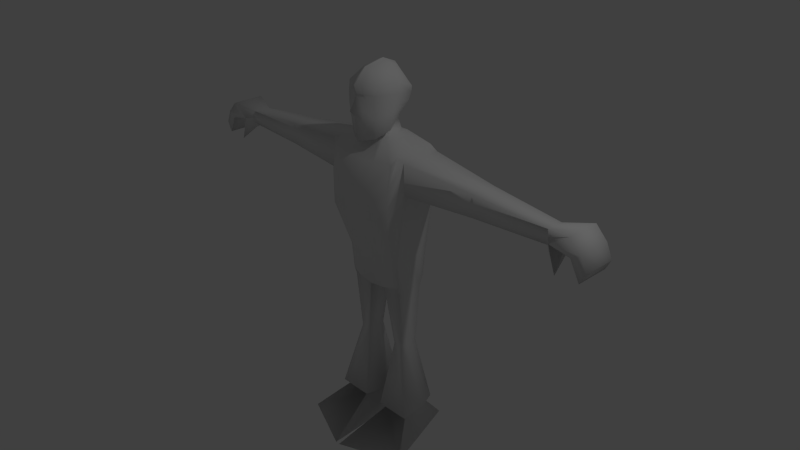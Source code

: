 # Source: Campones.blend  (saved by Blender 2.72.0; exported with 4.5.12 LTS)
import bpy
from mathutils import Matrix  # noqa: F401  (used for matrix-valued properties, if any)

bpy.ops.wm.read_factory_settings(use_empty=True)
scene = bpy.context.scene
scene.name = 'Scene'

# ---- collections
col_collection_1 = bpy.data.collections.new('Collection 1'); scene.collection.children.link(col_collection_1)

# ---- materials (node trees are filled in below, after node groups)
mat_material = bpy.data.materials.new('Material')
mat_material.alpha_threshold = 0.0
mat_material.use_transparent_shadow = False
mat_material.roughness = 0.5
mat_material.line_color = (0.0, 0.0, 0.0, 1.0)

# ---- material node trees

# ---- world
world_world = bpy.data.worlds.new('World'); scene.world = world_world
world_world.color = (0.05088, 0.05088, 0.05088)
world_world.use_sun_shadow = False
world_world.sun_shadow_jitter_overblur = 0.0
world_world.cycles.sampling_method = 'MANUAL'
world_world.cycles.sample_map_resolution = 256

# ---- cameras
cam_camera = bpy.data.cameras.new('Camera')
cam_camera.clip_end = 100.0
cam_camera.lens = 35.0
cam_camera.sensor_width = 32.0
cam_camera.sensor_height = 18.0
cam_camera.ortho_scale = 7.314
cam_camera.dof.focus_distance = 0.0
cam_camera.dof.aperture_fstop = 128.0

# ---- lights
light_lamp = bpy.data.lights.new('Lamp', 'POINT')
light_lamp.transmission_factor = 0.0
light_lamp.cutoff_distance = 30.0
light_lamp.energy = 100.0
light_lamp.shadow_buffer_clip_start = 1.001
light_lamp.shadow_soft_size = 0.1
light_lamp.shadow_maximum_resolution = 0.006
light_lamp.use_absolute_resolution = True
light_lamp.cycles.use_multiple_importance_sampling = False

# ---- meshes
me_cube = bpy.data.meshes.new('Cube')
me_cube.from_pydata([(0.0, 0.2744, 0.01469), (0.0, -0.3327, 0.01469), (-0.4216, -0.2447, 0.01469), (-0.4216, 0.2744, 0.01469), (0.0, 0.2392, 1.609), (0.0, -0.4667, 1.409), (-0.4971, -0.38, 1.409), (-0.4703, 0.3165, 1.489), (-0.4216, -0.181, 0.01469), (0.0, -0.1319, 1.609), (-0.5203, -0.2794, 1.489), (-0.4216, 0.1754, 0.01469), (-0.5203, 0.2726, 1.489), (0.0, 0.1632, 1.609), (0.0, 0.447, 1.42), (0.0, -0.5721, 1.088), (-0.4971, -0.4372, 1.088), (-0.5217, 0.3387, 1.42), (-0.623, -0.2794, 1.446), (-0.623, 0.2726, 1.446), (-0.6184, -0.2794, 1.022), (-0.6184, 0.2726, 1.022), (0.0, 0.447, 0.9715), (0.0, -0.5056, 0.6399), (-0.4971, -0.4372, 0.6399), (-0.5217, 0.3387, 0.9715), (0.0, 0.2644, -0.3035), (0.0, -0.2904, -0.4088), (-0.4216, -0.2117, -0.3657), (-0.4216, 0.2366, -0.3035), (0.0, -0.181, -0.4623), (-0.4216, -0.181, -0.4623), (-0.4216, 0.1754, -0.4623), (0.0, 0.1754, -0.4623), (-0.2187, 0.2744, 0.01469), (-0.2187, -0.3327, 0.01469), (-0.1471, 0.2392, 1.609), (-0.2749, -0.4461, 1.409), (-0.1374, -0.1319, 1.609), (-0.1374, 0.1632, 1.609), (-0.2749, -0.5446, 1.088), (-0.2749, 0.4214, 1.42), (-0.2749, 0.4245, 0.9715), (-0.2749, -0.5056, 0.6399), (-0.2187, 0.2644, -0.3035), (-0.2187, -0.2825, -0.3824), (-0.1299, -0.181, -0.4623), (-0.1299, 0.1754, -0.4623), (0.0, -0.2922, 2.475), (0.0, 0.1828, 2.451), (-0.09211, -0.2185, 2.464), (-0.09379, 0.1302, 2.441), (-0.07703, 0.1515, 1.771), (-0.07703, -0.1194, 1.66), (0.0, 0.1515, 1.771), (0.0, -0.1194, 1.662), (-1.627, -0.1791, 1.338), (-1.627, 0.1723, 1.338), (-1.627, -0.1791, 1.053), (-1.627, 0.1723, 1.053), (-2.623, -0.1166, 1.253), (-2.623, 0.1098, 1.253), (-2.623, -0.1166, 1.069), (-2.623, 0.1098, 1.069), (-2.967, -0.2279, 1.324), (-2.967, 0.2276, 1.324), (-2.819, -0.2279, 0.824), (-2.695, 0.1689, 1.017), (-0.6268, -0.2794, 1.196), (-0.6268, 0.2726, 1.196), (0.0, 0.447, 1.196), (0.0, -0.5721, 0.8641), (-0.4971, -0.4372, 0.8641), (-0.5217, 0.3387, 1.196), (-0.2749, -0.5446, 0.8641), (-0.2749, 0.4272, 1.196), (-1.627, -0.1791, 1.196), (-1.627, 0.1723, 1.196), (-2.623, -0.1166, 1.161), (-2.623, 0.1098, 1.161), (-2.713, -0.2279, 1.155), (-2.713, 0.2276, 1.155), (-3.116, -0.2279, 1.166), (-3.116, 0.2276, 1.166), (-2.998, -0.2279, 1.098), (-2.998, 0.2276, 1.098), (-3.196, -0.2279, 0.9816), (-3.196, 0.2276, 0.9816), (-3.127, -0.2279, 0.8479), (-3.127, 0.2276, 0.8479), (-0.3912, -0.1275, -1.298), (-0.3912, 0.1219, -1.298), (-0.2491, -0.1275, -1.298), (-0.2491, 0.1219, -1.298), (-0.5384, -0.2107, -2.286), (-0.4498, 0.205, -2.286), (-0.2131, -0.2107, -2.286), (-0.2131, 0.205, -2.286), (-0.8561, -0.6498, -2.658), (-0.4814, 0.5077, -2.658), (-0.02941, -0.9855, -2.658), (-0.1093, 0.5077, -2.658), (-0.1999, -0.3318, 1.646), (-0.1108, 0.1469, 1.828), (0.0, 0.1588, 1.828), (0.0, -0.4421, 1.598), (-0.242, -0.3279, 2.287), (-0.2062, 0.263, 2.171), (0.0, 0.2923, 2.171), (0.0, -0.4709, 2.287), (-0.2301, -0.3506, 2.184), (-0.1943, 0.2627, 2.093), (0.0, 0.2627, 2.093), (0.0, -0.4322, 2.184), (-0.4216, -0.002814, 0.01469), (-0.5203, -0.00339, 1.489), (-0.623, -0.00339, 1.446), (-0.6184, -0.00339, 1.022), (-0.4216, -0.002814, -0.4623), (0.0, -0.002814, -0.4623), (-0.1374, 0.01566, 1.609), (-0.1299, -0.002814, -0.4623), (0.0, -0.007145, 2.532), (-0.1288, -0.00339, 2.481), (-0.07703, 0.01607, 1.715), (-1.627, -0.00339, 1.338), (-1.627, -0.00339, 1.053), (-2.623, -0.00339, 1.253), (-2.623, -0.00339, 1.069), (-2.967, -0.0001262, 1.324), (-2.78, -0.00339, 0.9545), (-2.785, -0.00339, 1.142), (-3.116, -0.0001262, 1.166), (-3.017, -0.00339, 1.09), (-3.196, -0.0001262, 0.9816), (-3.127, -0.0001262, 0.8479), (-0.3912, -0.002814, -1.298), (-0.2491, -0.002814, -1.298), (-0.4941, -0.002814, -2.286), (-0.2131, -0.002814, -2.286), (-0.6687, -0.07104, -2.658), (-0.06934, -0.2389, -2.658), (-0.2318, -0.1228, 1.713), (-0.2707, -0.03813, 2.29), (0.0, -0.03813, 2.29), (-0.2683, -0.05078, 2.154), (0.0, -0.05078, 2.199), (-0.2204, -0.3626, 2.012), (-0.192, 0.2257, 2.008), (0.0, 0.2295, 2.008), (0.0, -0.5452, 1.996), (-0.2566, -0.0738, 2.013), (-0.2145, -0.3537, 1.906), (-0.1685, 0.2029, 1.956), (0.0, 0.209, 1.956), (0.0, -0.4687, 1.923), (-0.2494, -0.08796, 1.926), (-0.0481, -0.1319, 1.609), (-0.0481, 0.1632, 1.609), (-0.07658, 0.2744, 0.01469), (-0.07658, -0.3327, 0.01469), (-0.05151, 0.2392, 1.609), (-0.09627, -0.4595, 1.409), (-0.09627, -0.5625, 1.088), (-0.09627, 0.438, 1.42), (-0.09627, 0.4391, 0.9715), (-0.09627, -0.5056, 0.6399), (-0.07658, 0.2644, -0.3035), (-0.07329, -0.281, -0.4037), (-0.04548, -0.181, -0.4623), (-0.04548, 0.1754, -0.4623), (-0.03226, -0.2664, 2.471), (-0.03285, 0.1644, 2.447), (-0.02698, 0.1515, 1.771), (-0.02698, -0.1194, 1.661), (-0.09627, -0.5625, 0.8641), (-0.09627, 0.4401, 1.196), (-0.03881, 0.1547, 1.828), (-0.07, -0.4035, 1.615), (-0.07223, 0.282, 2.171), (-0.08477, -0.4208, 2.287), (-0.06804, 0.2627, 2.093), (-0.08058, -0.4036, 2.184), (-0.04548, -0.002814, -0.4623), (-0.0451, -0.00583, 2.514), (-0.06723, 0.2281, 2.008), (-0.0772, -0.4386, 2.002), (-0.05901, 0.2069, 1.956), (-0.07512, -0.4284, 1.89), (-0.1421, 0.3084, -2.262), (-0.1421, -0.314, -2.262), (-0.4965, 0.3084, -2.262), (-0.6219, -0.314, -2.262), (-0.05318, -0.002814, -2.262), (-0.6188, 0.03858, -2.239)], [], [(2, 8, 31, 28), (38, 10, 6, 37), (40, 37, 6, 16), (19, 12, 7, 17), (42, 34, 3, 25), (114, 11, 32, 118), (120, 115, 10, 38), (16, 6, 10, 18), (116, 115, 12, 19), (36, 7, 12, 39), (74, 40, 16, 72), (69, 19, 17, 73), (36, 41, 17, 7), (72, 16, 18, 68), (117, 20, 58, 126), (75, 42, 25, 73), (35, 43, 24, 2), (11, 21, 25, 3), (2, 24, 20, 8), (114, 117, 21, 11), (46, 45, 28, 31), (121, 46, 92, 137), (44, 47, 32, 29), (11, 3, 29, 32), (35, 2, 28, 45), (159, 0, 26, 167), (157, 38, 37, 162), (163, 162, 37, 40), (165, 159, 34, 42), (143, 106, 50, 123), (161, 36, 39, 158), (175, 163, 40, 74), (161, 164, 41, 36), (176, 165, 42, 75), (160, 166, 43, 35), (169, 168, 45, 46), (183, 169, 46, 121), (167, 170, 47, 44), (160, 35, 45, 168), (3, 34, 44, 29), (184, 123, 50, 171), (179, 107, 51, 172), (144, 108, 49, 122), (180, 109, 48, 171), (120, 38, 53, 124), (158, 39, 52, 173), (157, 9, 55, 174), (126, 58, 62, 128), (69, 21, 59, 77), (68, 18, 56, 76), (116, 19, 57, 125), (128, 62, 66, 130), (77, 59, 63, 79), (76, 56, 60, 78), (125, 57, 61, 127), (131, 80, 84, 133), (79, 63, 67, 81), (78, 60, 64, 80), (127, 61, 65, 129), (43, 74, 72, 24), (21, 69, 73, 25), (24, 72, 68, 20), (41, 75, 73, 17), (166, 175, 74, 43), (164, 176, 75, 41), (19, 69, 77, 57), (20, 68, 76, 58), (57, 77, 79, 61), (58, 76, 78, 62), (130, 131, 81, 67), (61, 79, 81, 65), (62, 78, 80, 66), (133, 84, 88, 135), (65, 81, 85, 83), (80, 64, 82, 84), (129, 65, 83, 132), (135, 134, 87, 89), (83, 85, 89, 87), (84, 82, 86, 88), (132, 83, 87, 134), (193, 190, 96, 139), (32, 47, 93, 91), (118, 32, 91, 136), (46, 31, 90, 92), (139, 96, 100, 141), (191, 189, 97, 95), (194, 191, 95, 138), (190, 192, 94, 96), (141, 100, 98, 140), (95, 97, 101, 99), (138, 95, 99, 140), (96, 94, 98, 100), (124, 53, 102, 142), (173, 52, 103, 177), (174, 55, 105, 178), (145, 110, 106, 143), (181, 111, 107, 179), (146, 112, 108, 144), (182, 113, 109, 180), (151, 147, 110, 145), (185, 148, 111, 181), (186, 150, 113, 182), (8, 114, 118, 31), (39, 12, 115, 120), (18, 10, 115, 116), (21, 117, 126, 59), (8, 20, 117, 114), (47, 121, 137, 93), (107, 143, 123, 51), (170, 183, 121, 47), (172, 51, 123, 184), (109, 144, 122, 48), (39, 120, 124, 52), (59, 126, 128, 63), (18, 116, 125, 56), (63, 128, 130, 67), (56, 125, 127, 60), (81, 131, 133, 85), (60, 127, 129, 64), (66, 80, 131, 130), (85, 133, 135, 89), (64, 129, 132, 82), (88, 86, 134, 135), (82, 132, 134, 86), (189, 193, 139, 97), (31, 118, 136, 90), (97, 139, 141, 101), (192, 194, 138, 94), (101, 141, 140, 99), (94, 138, 140, 98), (52, 124, 142, 103), (111, 145, 143, 107), (113, 146, 144, 109), (148, 151, 145, 111), (156, 152, 147, 151), (187, 153, 148, 185), (188, 155, 150, 186), (153, 156, 151, 148), (142, 102, 152, 156), (177, 103, 153, 187), (178, 105, 155, 188), (103, 142, 156, 153), (34, 159, 167, 44), (9, 157, 162, 5), (15, 5, 162, 163), (22, 0, 159, 165), (4, 161, 158, 13), (71, 15, 163, 175), (4, 14, 164, 161), (70, 22, 165, 176), (1, 23, 166, 160), (30, 27, 168, 169), (119, 30, 169, 183), (26, 33, 170, 167), (1, 160, 168, 27), (122, 184, 171, 48), (108, 179, 172, 49), (106, 180, 171, 50), (13, 158, 173, 54), (38, 157, 174, 53), (23, 71, 175, 166), (14, 70, 176, 164), (54, 173, 177, 104), (53, 174, 178, 102), (112, 181, 179, 108), (110, 182, 180, 106), (149, 185, 181, 112), (147, 186, 182, 110), (33, 119, 183, 170), (49, 172, 184, 122), (154, 187, 185, 149), (152, 188, 186, 147), (104, 177, 187, 154), (102, 178, 188, 152), (137, 92, 190, 193), (91, 93, 189, 191), (136, 91, 191, 194), (92, 90, 192, 190), (93, 137, 193, 189), (90, 136, 194, 192)])
me_cube.polygons.foreach_set('use_smooth', [True] * 180)
me_cube.materials.append(mat_material)
me_cube.use_remesh_preserve_volume = False
me_cube.use_remesh_preserve_attributes = False
me_cube.use_mirror_vertex_groups = False
me_cube.update()

# ---- objects
ob_cube = bpy.data.objects.new('Cube', me_cube)
ob_lamp = bpy.data.objects.new('Lamp', light_lamp)
ob_camera = bpy.data.objects.new('Camera', cam_camera)

# ---- transforms, parenting, visibility, modifiers, constraints
ob_cube.location = (0.0, 0.2374, 0.004278)
ob_cube.lock_rotations_4d = False
ob_cube.empty_display_type = 'ARROWS'
ob_cube.lineart.crease_threshold = 0.0
_m = ob_cube.modifiers.new('Mirror', 'MIRROR')
_m.use_clip = True
ob_lamp.location = (4.076, 1.005, 5.904)
ob_lamp.rotation_euler = (0.6503, 0.05522, 1.866)
ob_lamp.lock_rotations_4d = False
ob_lamp.empty_display_type = 'ARROWS'
ob_lamp.color = (0.0, 0.0, 0.0, 0.0)
ob_lamp.lineart.crease_threshold = 0.0
ob_camera.location = (7.481, -6.508, 5.344)
ob_camera.rotation_euler = (1.109, 0.01082, 0.8149)
ob_camera.lock_rotations_4d = False
ob_camera.empty_display_type = 'ARROWS'
ob_camera.color = (0.0, 0.0, 0.0, 0.0)
ob_camera.display_type = 'WIRE'
ob_camera.lineart.crease_threshold = 0.0

# ---- collection membership
col_collection_1.objects.link(ob_cube)
col_collection_1.objects.link(ob_lamp)
col_collection_1.objects.link(ob_camera)

# ---- scene / render settings (as saved in the file)
scene.camera = ob_camera
scene.frame_start = 1; scene.frame_end = 250; scene.frame_set(1)
scene.render.engine = 'BLENDER_EEVEE_NEXT'
scene.render.resolution_percentage = 50
scene.render.dither_intensity = 0.0
scene.cycles.use_denoising = False
scene.cycles.samples = 10
scene.cycles.sampling_pattern = 'TABULATED_SOBOL'
scene.cycles.light_sampling_threshold = 0.0
scene.cycles.use_adaptive_sampling = False
scene.cycles.use_light_tree = False
scene.cycles.blur_glossy = 0.0
scene.cycles.volume_bounces = 1
scene.cycles.pixel_filter_type = 'GAUSSIAN'
scene.cycles.sample_clamp_indirect = 0.0
scene.view_settings.view_transform = 'Standard'
bpy.context.view_layer.update()
